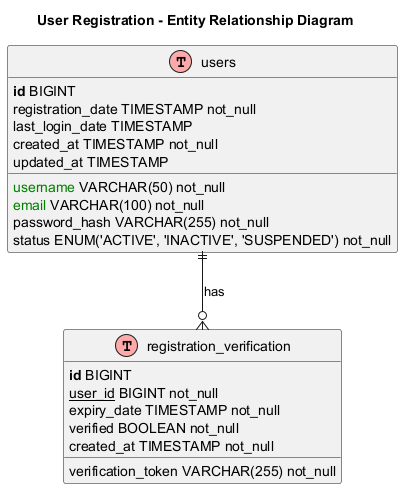

The diagram above was rendered by PlantUML. Its source (embedded in the PNG):
@startuml
!define table(x) class x << (T,#FFAAAA) >>
!define primary_key(x) <b>x</b>
!define foreign_key(x) <u>x</u>
!define unique(x) <color:green>x</color>
!define not_null(x) <color:blue>x</color>

title User Registration - Entity Relationship Diagram

table(users) {
    primary_key(id) BIGINT
    unique(username) VARCHAR(50) not_null
    unique(email) VARCHAR(100) not_null
    password_hash VARCHAR(255) not_null
    registration_date TIMESTAMP not_null
    last_login_date TIMESTAMP
    status ENUM('ACTIVE', 'INACTIVE', 'SUSPENDED') not_null
    created_at TIMESTAMP not_null
    updated_at TIMESTAMP
}

table(registration_verification) {
    primary_key(id) BIGINT
    foreign_key(user_id) BIGINT not_null
    verification_token VARCHAR(255) not_null
    expiry_date TIMESTAMP not_null
    verified BOOLEAN not_null
    created_at TIMESTAMP not_null
}

users ||--o{ registration_verification : "has"

@enduml